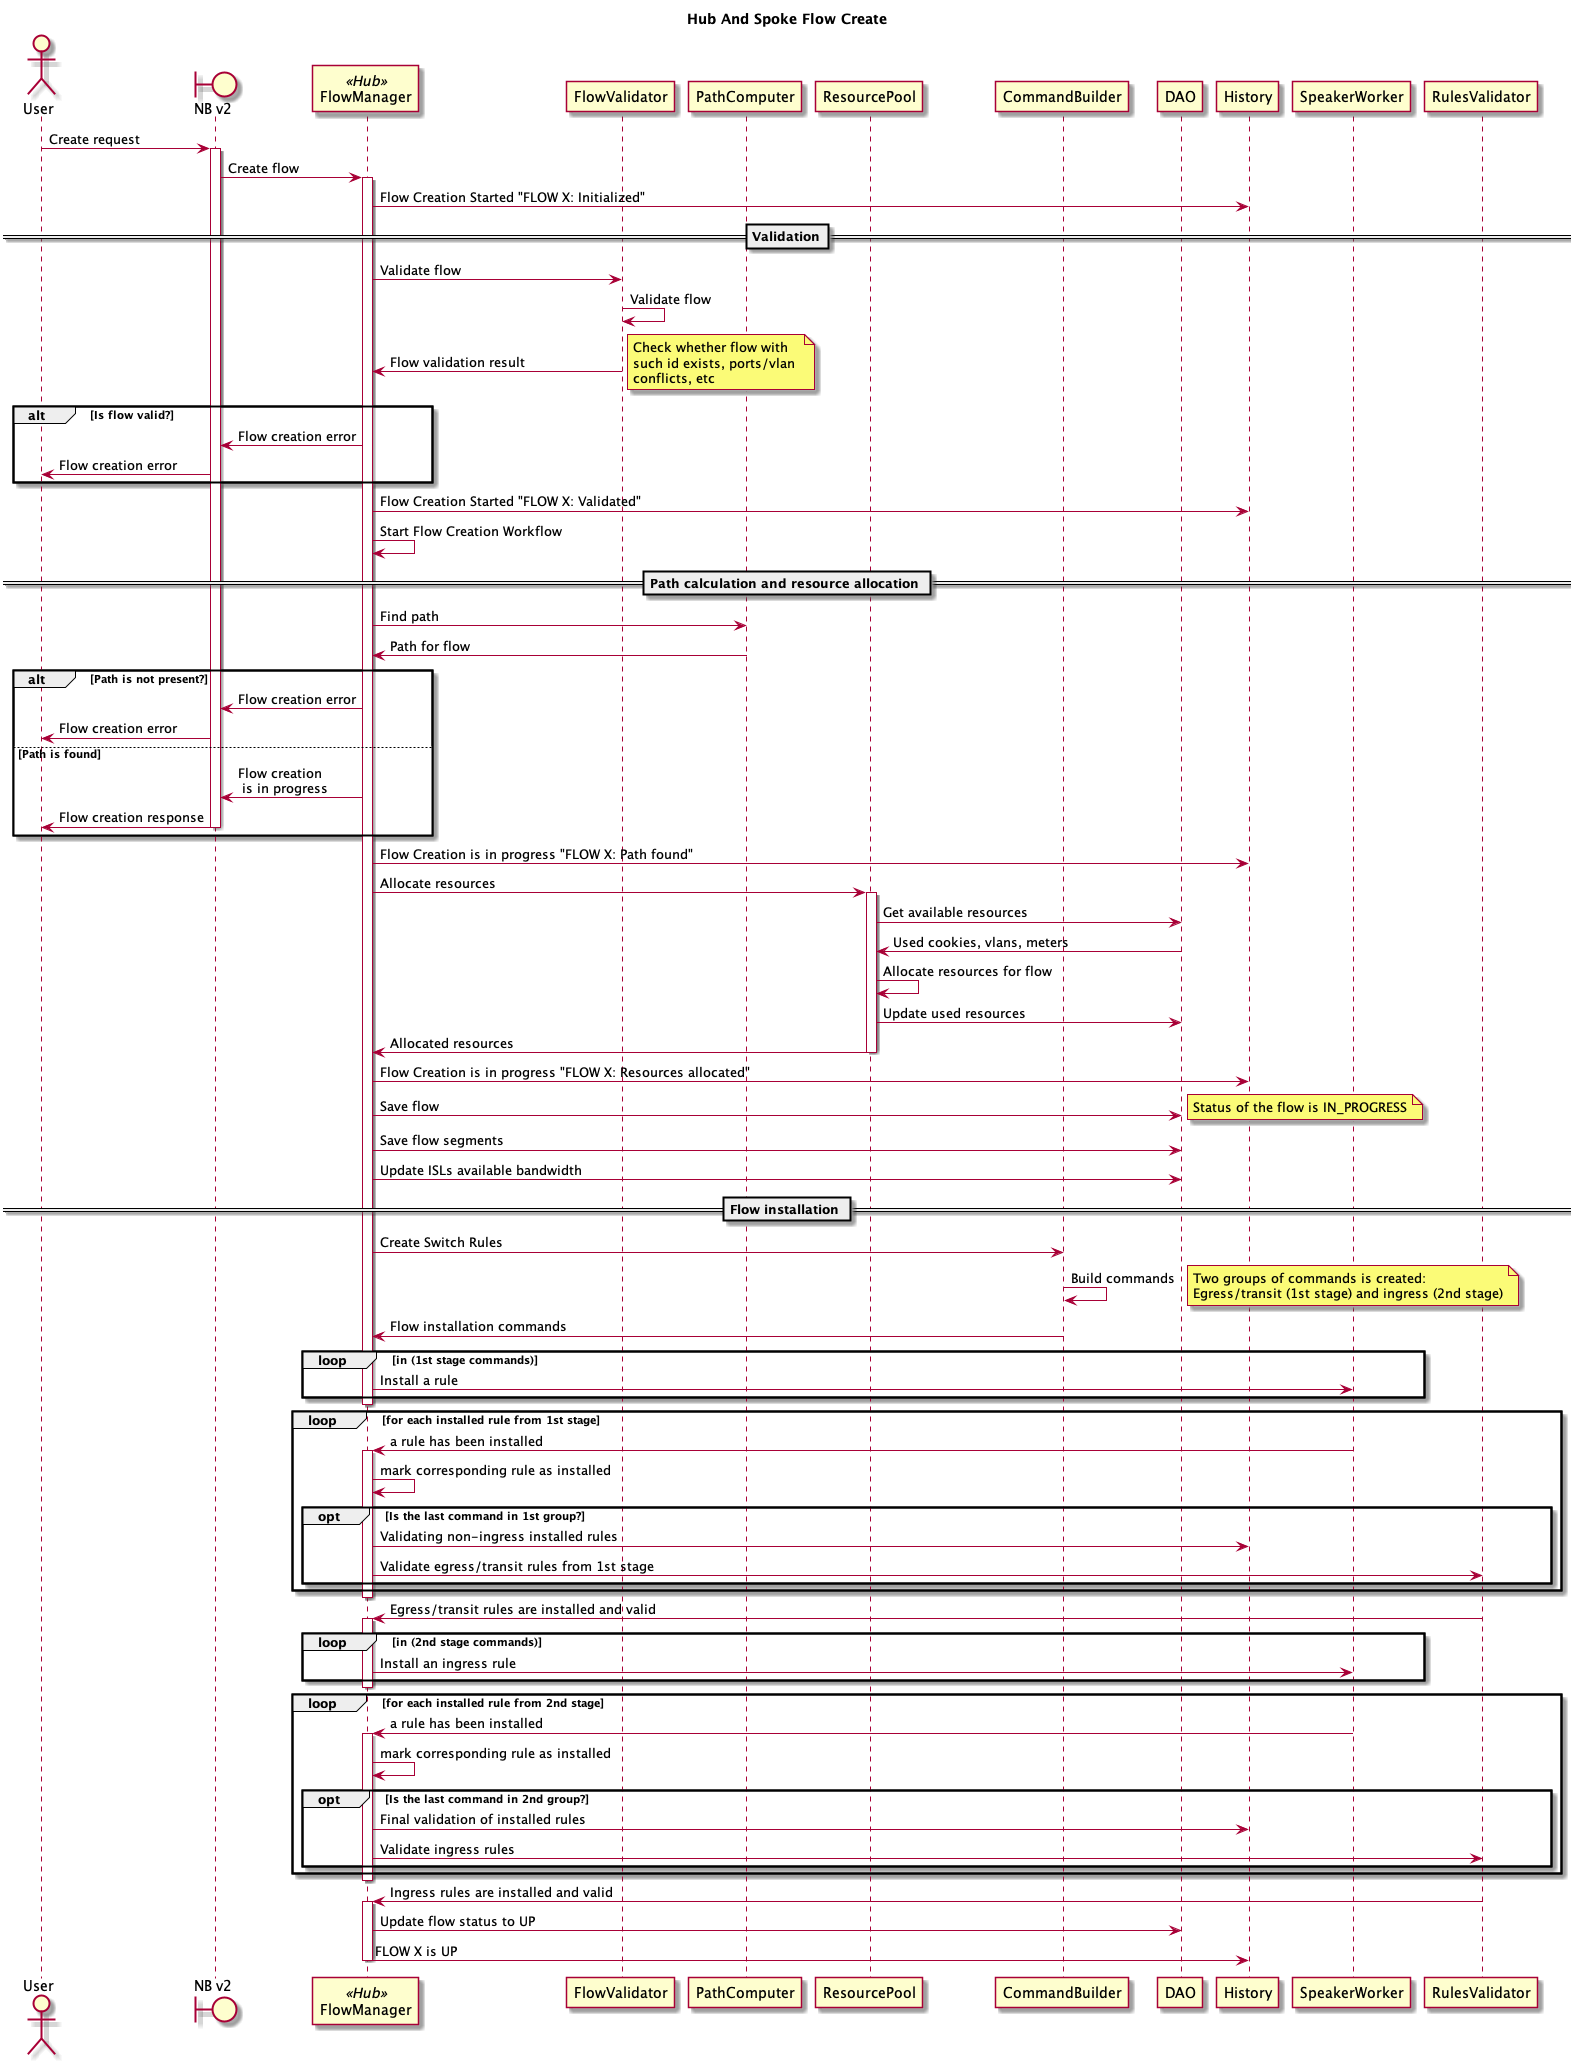

The diagram above was rendered by PlantUML. Its source (embedded in the PNG):
@startuml
title Hub And Spoke Flow Create

 actor User
boundary "NB v2" as NB
participant FlowManager << Hub >>
participant DAO
participant FlowValidator
participant PathComputer
participant ResourcePool
participant CommandBuilder
database DAO
participant History
participant SpeakerWorker
participant RulesValidator

User -> NB : Create request

activate NB
NB -> FlowManager : Create flow
activate FlowManager
FlowManager -> History : Flow Creation Started "FLOW X: Initialized"
 ==Validation==
FlowManager -> FlowValidator : Validate flow
FlowValidator -> FlowValidator : Validate flow
FlowManager <- FlowValidator : Flow validation result
note right: Check whether flow with \nsuch id exists, ports/vlan \nconflicts, etc
alt Is flow valid?
    NB <- FlowManager : Flow creation error
    User <- NB : Flow creation error
end
FlowManager -> History : Flow Creation Started "FLOW X: Validated"
FlowManager -> FlowManager : Start Flow Creation Workflow

 == Path calculation and resource allocation ==
FlowManager -> PathComputer : Find path
FlowManager <- PathComputer : Path for flow
alt Path is not present?
    NB <- FlowManager : Flow creation error
    User <- NB : Flow creation error
else Path is found
    NB <- FlowManager : Flow creation\n is in progress
    User <- NB : Flow creation response
    deactivate NB
end
FlowManager -> History : Flow Creation is in progress "FLOW X: Path found"

FlowManager -> ResourcePool : Allocate resources
activate ResourcePool
ResourcePool -> DAO : Get available resources
ResourcePool <- DAO : Used cookies, vlans, meters
ResourcePool -> ResourcePool : Allocate resources for flow
ResourcePool -> DAO : Update used resources
FlowManager <- ResourcePool : Allocated resources
deactivate ResourcePool
FlowManager -> History : Flow Creation is in progress "FLOW X: Resources allocated"

FlowManager -> DAO : Save flow
note right: Status of the flow is IN_PROGRESS
FlowManager -> DAO : Save flow segments
FlowManager -> DAO : Update ISLs available bandwidth

 == Flow installation ==
FlowManager -> CommandBuilder : Create Switch Rules
CommandBuilder -> CommandBuilder : Build commands
note right : Two groups of commands is created:\nEgress/transit (1st stage) and ingress (2nd stage)

FlowManager <- CommandBuilder: Flow installation commands
loop in (1st stage commands)
    FlowManager -> SpeakerWorker : Install a rule
end
deactivate FlowManager

loop for each installed rule from 1st stage
    FlowManager <- SpeakerWorker : a rule has been installed
    activate FlowManager
    FlowManager -> FlowManager : mark corresponding rule as installed
        opt Is the last command in 1st group?
            FlowManager -> History : Validating non-ingress installed rules
            FlowManager -> RulesValidator : Validate egress/transit rules from 1st stage
        end
end
deactivate FlowManager

FlowManager <- RulesValidator : Egress/transit rules are installed and valid
activate FlowManager
loop in (2nd stage commands)
    FlowManager -> SpeakerWorker : Install an ingress rule
end
deactivate FlowManager

loop for each installed rule from 2nd stage
    FlowManager <- SpeakerWorker : a rule has been installed
    activate FlowManager
    FlowManager -> FlowManager : mark corresponding rule as installed
    opt Is the last command in 2nd group?
        FlowManager -> History : Final validation of installed rules
        FlowManager -> RulesValidator : Validate ingress rules
    end
end
deactivate FlowManager

FlowManager <- RulesValidator : Ingress rules are installed and valid
activate FlowManager
FlowManager -> DAO : Update flow status to UP
FlowManager -> History : FLOW X is UP
deactivate FlowManager

@enduml